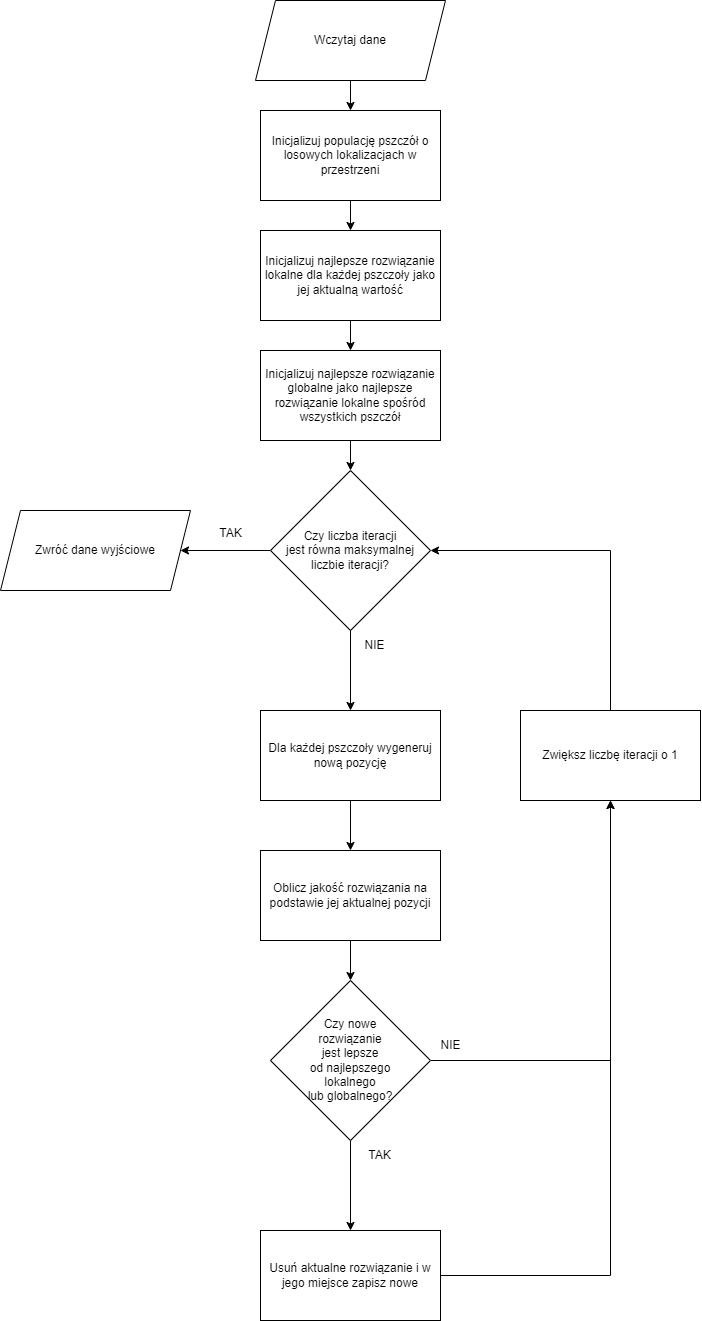

The diagram above was exported from draw.io. Its source (the exported page's mxGraphModel, read from the mxfile embedded in the PNG):
<mxGraphModel dx="1093" dy="1579" grid="1" gridSize="10" guides="1" tooltips="1" connect="1" arrows="1" fold="1" page="1" pageScale="1" pageWidth="827" pageHeight="1169" math="0" shadow="0">
  <root>
    <mxCell id="0" />
    <mxCell id="1" parent="0" />
    <mxCell id="cCJDnv0lSh6xI6Of3MEM-1" style="edgeStyle=orthogonalEdgeStyle;rounded=0;orthogonalLoop=1;jettySize=auto;html=1;entryX=0.5;entryY=0;entryDx=0;entryDy=0;" edge="1" parent="1" source="cCJDnv0lSh6xI6Of3MEM-2" target="cCJDnv0lSh6xI6Of3MEM-4">
      <mxGeometry relative="1" as="geometry" />
    </mxCell>
    <mxCell id="cCJDnv0lSh6xI6Of3MEM-2" value="Wczytaj dane" style="shape=parallelogram;perimeter=parallelogramPerimeter;whiteSpace=wrap;html=1;fixedSize=1;" vertex="1" parent="1">
      <mxGeometry x="300" y="20" width="190" height="80" as="geometry" />
    </mxCell>
    <mxCell id="cCJDnv0lSh6xI6Of3MEM-3" style="edgeStyle=orthogonalEdgeStyle;rounded=0;orthogonalLoop=1;jettySize=auto;html=1;entryX=0.5;entryY=0;entryDx=0;entryDy=0;" edge="1" parent="1" source="cCJDnv0lSh6xI6Of3MEM-4" target="cCJDnv0lSh6xI6Of3MEM-6">
      <mxGeometry relative="1" as="geometry" />
    </mxCell>
    <mxCell id="cCJDnv0lSh6xI6Of3MEM-4" value="Inicjalizuj populację pszczół o losowych lokalizacjach w przestrzeni" style="rounded=0;whiteSpace=wrap;html=1;" vertex="1" parent="1">
      <mxGeometry x="305" y="130" width="180" height="90" as="geometry" />
    </mxCell>
    <mxCell id="cCJDnv0lSh6xI6Of3MEM-28" style="edgeStyle=orthogonalEdgeStyle;rounded=0;orthogonalLoop=1;jettySize=auto;html=1;entryX=0.5;entryY=0;entryDx=0;entryDy=0;" edge="1" parent="1" source="cCJDnv0lSh6xI6Of3MEM-6" target="cCJDnv0lSh6xI6Of3MEM-24">
      <mxGeometry relative="1" as="geometry" />
    </mxCell>
    <mxCell id="cCJDnv0lSh6xI6Of3MEM-6" value="Inicjalizuj najlepsze rozwiązanie lokalne dla każdej pszczoły jako jej aktualną wartość" style="rounded=0;whiteSpace=wrap;html=1;" vertex="1" parent="1">
      <mxGeometry x="305" y="250" width="180" height="90" as="geometry" />
    </mxCell>
    <mxCell id="cCJDnv0lSh6xI6Of3MEM-26" style="edgeStyle=orthogonalEdgeStyle;rounded=0;orthogonalLoop=1;jettySize=auto;html=1;entryX=0.5;entryY=0;entryDx=0;entryDy=0;" edge="1" parent="1" source="cCJDnv0lSh6xI6Of3MEM-8" target="cCJDnv0lSh6xI6Of3MEM-25">
      <mxGeometry relative="1" as="geometry" />
    </mxCell>
    <mxCell id="cCJDnv0lSh6xI6Of3MEM-8" value="Dla każdej pszczoły wygeneruj nową pozycję" style="rounded=0;whiteSpace=wrap;html=1;" vertex="1" parent="1">
      <mxGeometry x="305" y="730" width="180" height="90" as="geometry" />
    </mxCell>
    <mxCell id="cCJDnv0lSh6xI6Of3MEM-9" style="edgeStyle=orthogonalEdgeStyle;rounded=0;orthogonalLoop=1;jettySize=auto;html=1;entryX=1;entryY=0.5;entryDx=0;entryDy=0;" edge="1" parent="1" source="cCJDnv0lSh6xI6Of3MEM-10" target="cCJDnv0lSh6xI6Of3MEM-16">
      <mxGeometry relative="1" as="geometry">
        <Array as="points">
          <mxPoint x="655" y="570" />
        </Array>
      </mxGeometry>
    </mxCell>
    <mxCell id="cCJDnv0lSh6xI6Of3MEM-10" value="Zwiększ liczbę iteracji o 1" style="rounded=0;whiteSpace=wrap;html=1;" vertex="1" parent="1">
      <mxGeometry x="565" y="730" width="180" height="90" as="geometry" />
    </mxCell>
    <mxCell id="cCJDnv0lSh6xI6Of3MEM-11" style="edgeStyle=orthogonalEdgeStyle;rounded=0;orthogonalLoop=1;jettySize=auto;html=1;entryX=0.5;entryY=1;entryDx=0;entryDy=0;" edge="1" parent="1" source="cCJDnv0lSh6xI6Of3MEM-12" target="cCJDnv0lSh6xI6Of3MEM-10">
      <mxGeometry relative="1" as="geometry" />
    </mxCell>
    <mxCell id="cCJDnv0lSh6xI6Of3MEM-12" value="Usuń aktualne rozwiązanie i w jego miejsce zapisz nowe" style="rounded=0;whiteSpace=wrap;html=1;" vertex="1" parent="1">
      <mxGeometry x="305" y="1250" width="180" height="90" as="geometry" />
    </mxCell>
    <mxCell id="cCJDnv0lSh6xI6Of3MEM-13" value="Zwróć dane wyjściowe" style="shape=parallelogram;perimeter=parallelogramPerimeter;whiteSpace=wrap;html=1;fixedSize=1;" vertex="1" parent="1">
      <mxGeometry x="45" y="530" width="190" height="80" as="geometry" />
    </mxCell>
    <mxCell id="cCJDnv0lSh6xI6Of3MEM-14" style="edgeStyle=orthogonalEdgeStyle;rounded=0;orthogonalLoop=1;jettySize=auto;html=1;entryX=1;entryY=0.5;entryDx=0;entryDy=0;" edge="1" parent="1" source="cCJDnv0lSh6xI6Of3MEM-16" target="cCJDnv0lSh6xI6Of3MEM-13">
      <mxGeometry relative="1" as="geometry" />
    </mxCell>
    <mxCell id="cCJDnv0lSh6xI6Of3MEM-15" style="edgeStyle=orthogonalEdgeStyle;rounded=0;orthogonalLoop=1;jettySize=auto;html=1;entryX=0.5;entryY=0;entryDx=0;entryDy=0;" edge="1" parent="1" source="cCJDnv0lSh6xI6Of3MEM-16" target="cCJDnv0lSh6xI6Of3MEM-8">
      <mxGeometry relative="1" as="geometry" />
    </mxCell>
    <mxCell id="cCJDnv0lSh6xI6Of3MEM-16" value="Czy liczba iteracji &lt;br&gt;jest równa maksymalnej liczbie iteracji?" style="rhombus;whiteSpace=wrap;html=1;" vertex="1" parent="1">
      <mxGeometry x="315" y="490" width="160" height="160" as="geometry" />
    </mxCell>
    <mxCell id="cCJDnv0lSh6xI6Of3MEM-17" style="edgeStyle=orthogonalEdgeStyle;rounded=0;orthogonalLoop=1;jettySize=auto;html=1;entryX=0.5;entryY=0;entryDx=0;entryDy=0;" edge="1" parent="1" source="cCJDnv0lSh6xI6Of3MEM-19" target="cCJDnv0lSh6xI6Of3MEM-12">
      <mxGeometry relative="1" as="geometry" />
    </mxCell>
    <mxCell id="cCJDnv0lSh6xI6Of3MEM-18" style="edgeStyle=orthogonalEdgeStyle;rounded=0;orthogonalLoop=1;jettySize=auto;html=1;entryX=0.5;entryY=1;entryDx=0;entryDy=0;" edge="1" parent="1" source="cCJDnv0lSh6xI6Of3MEM-19" target="cCJDnv0lSh6xI6Of3MEM-10">
      <mxGeometry relative="1" as="geometry" />
    </mxCell>
    <mxCell id="cCJDnv0lSh6xI6Of3MEM-19" value="Czy nowe &lt;br&gt;rozwiązanie &lt;br&gt;jest lepsze &lt;br&gt;od najlepszego &lt;br&gt;lokalnego &lt;br&gt;lub globalnego?" style="rhombus;whiteSpace=wrap;html=1;" vertex="1" parent="1">
      <mxGeometry x="315" y="1000" width="160" height="160" as="geometry" />
    </mxCell>
    <mxCell id="cCJDnv0lSh6xI6Of3MEM-20" value="TAK" style="text;html=1;align=center;verticalAlign=middle;resizable=0;points=[];autosize=1;strokeColor=none;fillColor=none;" vertex="1" parent="1">
      <mxGeometry x="250" y="538" width="50" height="30" as="geometry" />
    </mxCell>
    <mxCell id="cCJDnv0lSh6xI6Of3MEM-21" value="NIE" style="text;html=1;align=center;verticalAlign=middle;resizable=0;points=[];autosize=1;strokeColor=none;fillColor=none;" vertex="1" parent="1">
      <mxGeometry x="399" y="650" width="40" height="30" as="geometry" />
    </mxCell>
    <mxCell id="cCJDnv0lSh6xI6Of3MEM-22" value="NIE" style="text;html=1;align=center;verticalAlign=middle;resizable=0;points=[];autosize=1;strokeColor=none;fillColor=none;" vertex="1" parent="1">
      <mxGeometry x="475" y="1050" width="40" height="30" as="geometry" />
    </mxCell>
    <mxCell id="cCJDnv0lSh6xI6Of3MEM-23" value="TAK" style="text;html=1;align=center;verticalAlign=middle;resizable=0;points=[];autosize=1;strokeColor=none;fillColor=none;" vertex="1" parent="1">
      <mxGeometry x="399" y="1160" width="50" height="30" as="geometry" />
    </mxCell>
    <mxCell id="cCJDnv0lSh6xI6Of3MEM-29" style="edgeStyle=orthogonalEdgeStyle;rounded=0;orthogonalLoop=1;jettySize=auto;html=1;entryX=0.5;entryY=0;entryDx=0;entryDy=0;" edge="1" parent="1" source="cCJDnv0lSh6xI6Of3MEM-24" target="cCJDnv0lSh6xI6Of3MEM-16">
      <mxGeometry relative="1" as="geometry" />
    </mxCell>
    <mxCell id="cCJDnv0lSh6xI6Of3MEM-24" value="Inicjalizuj najlepsze rozwiązanie globalne jako najlepsze rozwiązanie lokalne spośród wszystkich pszczół" style="rounded=0;whiteSpace=wrap;html=1;" vertex="1" parent="1">
      <mxGeometry x="305" y="370" width="180" height="90" as="geometry" />
    </mxCell>
    <mxCell id="cCJDnv0lSh6xI6Of3MEM-27" style="edgeStyle=orthogonalEdgeStyle;rounded=0;orthogonalLoop=1;jettySize=auto;html=1;entryX=0.5;entryY=0;entryDx=0;entryDy=0;" edge="1" parent="1" source="cCJDnv0lSh6xI6Of3MEM-25" target="cCJDnv0lSh6xI6Of3MEM-19">
      <mxGeometry relative="1" as="geometry" />
    </mxCell>
    <mxCell id="cCJDnv0lSh6xI6Of3MEM-25" value="Oblicz jakość rozwiązania na podstawie jej aktualnej pozycji" style="rounded=0;whiteSpace=wrap;html=1;" vertex="1" parent="1">
      <mxGeometry x="305" y="870" width="180" height="90" as="geometry" />
    </mxCell>
  </root>
</mxGraphModel>